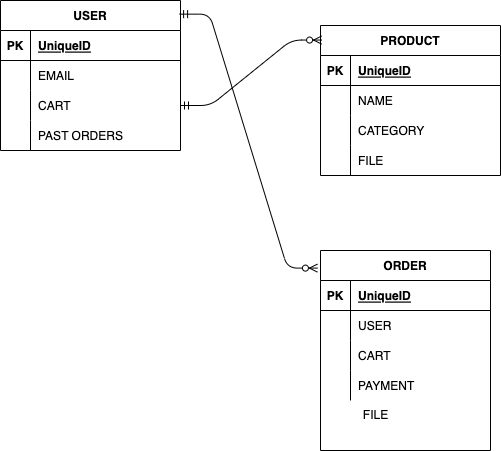

The diagram above was exported from draw.io. Its source (the exported page's mxGraphModel, read from the mxfile embedded in the PNG):
<mxGraphModel dx="764" dy="812" grid="1" gridSize="10" guides="1" tooltips="1" connect="1" arrows="1" fold="1" page="1" pageScale="1" pageWidth="850" pageHeight="1100" math="0" shadow="0">
  <root>
    <mxCell id="0" />
    <mxCell id="1" parent="0" />
    <mxCell id="2" value="USER" style="shape=table;startSize=30;container=1;collapsible=1;childLayout=tableLayout;fixedRows=1;rowLines=0;fontStyle=1;align=center;resizeLast=1;" vertex="1" parent="1">
      <mxGeometry x="30" y="190" width="180" height="150" as="geometry" />
    </mxCell>
    <mxCell id="3" value="" style="shape=tableRow;horizontal=0;startSize=0;swimlaneHead=0;swimlaneBody=0;fillColor=none;collapsible=0;dropTarget=0;points=[[0,0.5],[1,0.5]];portConstraint=eastwest;top=0;left=0;right=0;bottom=1;" vertex="1" parent="2">
      <mxGeometry y="30" width="180" height="30" as="geometry" />
    </mxCell>
    <mxCell id="4" value="PK" style="shape=partialRectangle;connectable=0;fillColor=none;top=0;left=0;bottom=0;right=0;fontStyle=1;overflow=hidden;" vertex="1" parent="3">
      <mxGeometry width="30" height="30" as="geometry">
        <mxRectangle width="30" height="30" as="alternateBounds" />
      </mxGeometry>
    </mxCell>
    <mxCell id="5" value="UniqueID" style="shape=partialRectangle;connectable=0;fillColor=none;top=0;left=0;bottom=0;right=0;align=left;spacingLeft=6;fontStyle=5;overflow=hidden;" vertex="1" parent="3">
      <mxGeometry x="30" width="150" height="30" as="geometry">
        <mxRectangle width="150" height="30" as="alternateBounds" />
      </mxGeometry>
    </mxCell>
    <mxCell id="6" value="" style="shape=tableRow;horizontal=0;startSize=0;swimlaneHead=0;swimlaneBody=0;fillColor=none;collapsible=0;dropTarget=0;points=[[0,0.5],[1,0.5]];portConstraint=eastwest;top=0;left=0;right=0;bottom=0;" vertex="1" parent="2">
      <mxGeometry y="60" width="180" height="30" as="geometry" />
    </mxCell>
    <mxCell id="7" value="" style="shape=partialRectangle;connectable=0;fillColor=none;top=0;left=0;bottom=0;right=0;editable=1;overflow=hidden;" vertex="1" parent="6">
      <mxGeometry width="30" height="30" as="geometry">
        <mxRectangle width="30" height="30" as="alternateBounds" />
      </mxGeometry>
    </mxCell>
    <mxCell id="8" value="EMAIL" style="shape=partialRectangle;connectable=0;fillColor=none;top=0;left=0;bottom=0;right=0;align=left;spacingLeft=6;overflow=hidden;" vertex="1" parent="6">
      <mxGeometry x="30" width="150" height="30" as="geometry">
        <mxRectangle width="150" height="30" as="alternateBounds" />
      </mxGeometry>
    </mxCell>
    <mxCell id="9" value="" style="shape=tableRow;horizontal=0;startSize=0;swimlaneHead=0;swimlaneBody=0;fillColor=none;collapsible=0;dropTarget=0;points=[[0,0.5],[1,0.5]];portConstraint=eastwest;top=0;left=0;right=0;bottom=0;" vertex="1" parent="2">
      <mxGeometry y="90" width="180" height="30" as="geometry" />
    </mxCell>
    <mxCell id="10" value="" style="shape=partialRectangle;connectable=0;fillColor=none;top=0;left=0;bottom=0;right=0;editable=1;overflow=hidden;" vertex="1" parent="9">
      <mxGeometry width="30" height="30" as="geometry">
        <mxRectangle width="30" height="30" as="alternateBounds" />
      </mxGeometry>
    </mxCell>
    <mxCell id="11" value="CART" style="shape=partialRectangle;connectable=0;fillColor=none;top=0;left=0;bottom=0;right=0;align=left;spacingLeft=6;overflow=hidden;" vertex="1" parent="9">
      <mxGeometry x="30" width="150" height="30" as="geometry">
        <mxRectangle width="150" height="30" as="alternateBounds" />
      </mxGeometry>
    </mxCell>
    <mxCell id="12" value="" style="shape=tableRow;horizontal=0;startSize=0;swimlaneHead=0;swimlaneBody=0;fillColor=none;collapsible=0;dropTarget=0;points=[[0,0.5],[1,0.5]];portConstraint=eastwest;top=0;left=0;right=0;bottom=0;" vertex="1" parent="2">
      <mxGeometry y="120" width="180" height="30" as="geometry" />
    </mxCell>
    <mxCell id="13" value="" style="shape=partialRectangle;connectable=0;fillColor=none;top=0;left=0;bottom=0;right=0;editable=1;overflow=hidden;" vertex="1" parent="12">
      <mxGeometry width="30" height="30" as="geometry">
        <mxRectangle width="30" height="30" as="alternateBounds" />
      </mxGeometry>
    </mxCell>
    <mxCell id="14" value="PAST ORDERS" style="shape=partialRectangle;connectable=0;fillColor=none;top=0;left=0;bottom=0;right=0;align=left;spacingLeft=6;overflow=hidden;" vertex="1" parent="12">
      <mxGeometry x="30" width="150" height="30" as="geometry">
        <mxRectangle width="150" height="30" as="alternateBounds" />
      </mxGeometry>
    </mxCell>
    <mxCell id="15" value="PRODUCT" style="shape=table;startSize=30;container=1;collapsible=1;childLayout=tableLayout;fixedRows=1;rowLines=0;fontStyle=1;align=center;resizeLast=1;" vertex="1" parent="1">
      <mxGeometry x="350" y="215" width="180" height="150" as="geometry" />
    </mxCell>
    <mxCell id="16" value="" style="shape=tableRow;horizontal=0;startSize=0;swimlaneHead=0;swimlaneBody=0;fillColor=none;collapsible=0;dropTarget=0;points=[[0,0.5],[1,0.5]];portConstraint=eastwest;top=0;left=0;right=0;bottom=1;" vertex="1" parent="15">
      <mxGeometry y="30" width="180" height="30" as="geometry" />
    </mxCell>
    <mxCell id="17" value="PK" style="shape=partialRectangle;connectable=0;fillColor=none;top=0;left=0;bottom=0;right=0;fontStyle=1;overflow=hidden;" vertex="1" parent="16">
      <mxGeometry width="30" height="30" as="geometry">
        <mxRectangle width="30" height="30" as="alternateBounds" />
      </mxGeometry>
    </mxCell>
    <mxCell id="18" value="UniqueID" style="shape=partialRectangle;connectable=0;fillColor=none;top=0;left=0;bottom=0;right=0;align=left;spacingLeft=6;fontStyle=5;overflow=hidden;" vertex="1" parent="16">
      <mxGeometry x="30" width="150" height="30" as="geometry">
        <mxRectangle width="150" height="30" as="alternateBounds" />
      </mxGeometry>
    </mxCell>
    <mxCell id="19" value="" style="shape=tableRow;horizontal=0;startSize=0;swimlaneHead=0;swimlaneBody=0;fillColor=none;collapsible=0;dropTarget=0;points=[[0,0.5],[1,0.5]];portConstraint=eastwest;top=0;left=0;right=0;bottom=0;" vertex="1" parent="15">
      <mxGeometry y="60" width="180" height="30" as="geometry" />
    </mxCell>
    <mxCell id="20" value="" style="shape=partialRectangle;connectable=0;fillColor=none;top=0;left=0;bottom=0;right=0;editable=1;overflow=hidden;" vertex="1" parent="19">
      <mxGeometry width="30" height="30" as="geometry">
        <mxRectangle width="30" height="30" as="alternateBounds" />
      </mxGeometry>
    </mxCell>
    <mxCell id="21" value="NAME" style="shape=partialRectangle;connectable=0;fillColor=none;top=0;left=0;bottom=0;right=0;align=left;spacingLeft=6;overflow=hidden;" vertex="1" parent="19">
      <mxGeometry x="30" width="150" height="30" as="geometry">
        <mxRectangle width="150" height="30" as="alternateBounds" />
      </mxGeometry>
    </mxCell>
    <mxCell id="22" value="" style="shape=tableRow;horizontal=0;startSize=0;swimlaneHead=0;swimlaneBody=0;fillColor=none;collapsible=0;dropTarget=0;points=[[0,0.5],[1,0.5]];portConstraint=eastwest;top=0;left=0;right=0;bottom=0;" vertex="1" parent="15">
      <mxGeometry y="90" width="180" height="30" as="geometry" />
    </mxCell>
    <mxCell id="23" value="" style="shape=partialRectangle;connectable=0;fillColor=none;top=0;left=0;bottom=0;right=0;editable=1;overflow=hidden;" vertex="1" parent="22">
      <mxGeometry width="30" height="30" as="geometry">
        <mxRectangle width="30" height="30" as="alternateBounds" />
      </mxGeometry>
    </mxCell>
    <mxCell id="24" value="CATEGORY" style="shape=partialRectangle;connectable=0;fillColor=none;top=0;left=0;bottom=0;right=0;align=left;spacingLeft=6;overflow=hidden;" vertex="1" parent="22">
      <mxGeometry x="30" width="150" height="30" as="geometry">
        <mxRectangle width="150" height="30" as="alternateBounds" />
      </mxGeometry>
    </mxCell>
    <mxCell id="25" value="" style="shape=tableRow;horizontal=0;startSize=0;swimlaneHead=0;swimlaneBody=0;fillColor=none;collapsible=0;dropTarget=0;points=[[0,0.5],[1,0.5]];portConstraint=eastwest;top=0;left=0;right=0;bottom=0;" vertex="1" parent="15">
      <mxGeometry y="120" width="180" height="30" as="geometry" />
    </mxCell>
    <mxCell id="26" value="" style="shape=partialRectangle;connectable=0;fillColor=none;top=0;left=0;bottom=0;right=0;editable=1;overflow=hidden;" vertex="1" parent="25">
      <mxGeometry width="30" height="30" as="geometry">
        <mxRectangle width="30" height="30" as="alternateBounds" />
      </mxGeometry>
    </mxCell>
    <mxCell id="27" value="FILE" style="shape=partialRectangle;connectable=0;fillColor=none;top=0;left=0;bottom=0;right=0;align=left;spacingLeft=6;overflow=hidden;" vertex="1" parent="25">
      <mxGeometry x="30" width="150" height="30" as="geometry">
        <mxRectangle width="150" height="30" as="alternateBounds" />
      </mxGeometry>
    </mxCell>
    <mxCell id="28" value="" style="edgeStyle=entityRelationEdgeStyle;fontSize=12;html=1;endArrow=ERzeroToMany;startArrow=ERmandOne;entryX=0.006;entryY=0.097;entryDx=0;entryDy=0;entryPerimeter=0;exitX=1;exitY=0.5;exitDx=0;exitDy=0;" edge="1" parent="1" source="9" target="15">
      <mxGeometry width="100" height="100" relative="1" as="geometry">
        <mxPoint x="210" y="210" as="sourcePoint" />
        <mxPoint x="310" y="110" as="targetPoint" />
      </mxGeometry>
    </mxCell>
    <mxCell id="30" value="ORDER" style="shape=table;startSize=30;container=1;collapsible=1;childLayout=tableLayout;fixedRows=1;rowLines=0;fontStyle=1;align=center;resizeLast=1;" vertex="1" parent="1">
      <mxGeometry x="350" y="440" width="170" height="200" as="geometry" />
    </mxCell>
    <mxCell id="31" value="" style="shape=tableRow;horizontal=0;startSize=0;swimlaneHead=0;swimlaneBody=0;fillColor=none;collapsible=0;dropTarget=0;points=[[0,0.5],[1,0.5]];portConstraint=eastwest;top=0;left=0;right=0;bottom=1;" vertex="1" parent="30">
      <mxGeometry y="30" width="170" height="30" as="geometry" />
    </mxCell>
    <mxCell id="32" value="PK" style="shape=partialRectangle;connectable=0;fillColor=none;top=0;left=0;bottom=0;right=0;fontStyle=1;overflow=hidden;" vertex="1" parent="31">
      <mxGeometry width="30" height="30" as="geometry">
        <mxRectangle width="30" height="30" as="alternateBounds" />
      </mxGeometry>
    </mxCell>
    <mxCell id="33" value="UniqueID" style="shape=partialRectangle;connectable=0;fillColor=none;top=0;left=0;bottom=0;right=0;align=left;spacingLeft=6;fontStyle=5;overflow=hidden;" vertex="1" parent="31">
      <mxGeometry x="30" width="140" height="30" as="geometry">
        <mxRectangle width="140" height="30" as="alternateBounds" />
      </mxGeometry>
    </mxCell>
    <mxCell id="34" value="" style="shape=tableRow;horizontal=0;startSize=0;swimlaneHead=0;swimlaneBody=0;fillColor=none;collapsible=0;dropTarget=0;points=[[0,0.5],[1,0.5]];portConstraint=eastwest;top=0;left=0;right=0;bottom=0;" vertex="1" parent="30">
      <mxGeometry y="60" width="170" height="30" as="geometry" />
    </mxCell>
    <mxCell id="35" value="" style="shape=partialRectangle;connectable=0;fillColor=none;top=0;left=0;bottom=0;right=0;editable=1;overflow=hidden;" vertex="1" parent="34">
      <mxGeometry width="30" height="30" as="geometry">
        <mxRectangle width="30" height="30" as="alternateBounds" />
      </mxGeometry>
    </mxCell>
    <mxCell id="36" value="USER" style="shape=partialRectangle;connectable=0;fillColor=none;top=0;left=0;bottom=0;right=0;align=left;spacingLeft=6;overflow=hidden;" vertex="1" parent="34">
      <mxGeometry x="30" width="140" height="30" as="geometry">
        <mxRectangle width="140" height="30" as="alternateBounds" />
      </mxGeometry>
    </mxCell>
    <mxCell id="37" value="" style="shape=tableRow;horizontal=0;startSize=0;swimlaneHead=0;swimlaneBody=0;fillColor=none;collapsible=0;dropTarget=0;points=[[0,0.5],[1,0.5]];portConstraint=eastwest;top=0;left=0;right=0;bottom=0;" vertex="1" parent="30">
      <mxGeometry y="90" width="170" height="30" as="geometry" />
    </mxCell>
    <mxCell id="38" value="" style="shape=partialRectangle;connectable=0;fillColor=none;top=0;left=0;bottom=0;right=0;editable=1;overflow=hidden;" vertex="1" parent="37">
      <mxGeometry width="30" height="30" as="geometry">
        <mxRectangle width="30" height="30" as="alternateBounds" />
      </mxGeometry>
    </mxCell>
    <mxCell id="39" value="CART" style="shape=partialRectangle;connectable=0;fillColor=none;top=0;left=0;bottom=0;right=0;align=left;spacingLeft=6;overflow=hidden;" vertex="1" parent="37">
      <mxGeometry x="30" width="140" height="30" as="geometry">
        <mxRectangle width="140" height="30" as="alternateBounds" />
      </mxGeometry>
    </mxCell>
    <mxCell id="40" value="" style="shape=tableRow;horizontal=0;startSize=0;swimlaneHead=0;swimlaneBody=0;fillColor=none;collapsible=0;dropTarget=0;points=[[0,0.5],[1,0.5]];portConstraint=eastwest;top=0;left=0;right=0;bottom=0;" vertex="1" parent="30">
      <mxGeometry y="120" width="170" height="30" as="geometry" />
    </mxCell>
    <mxCell id="41" value="" style="shape=partialRectangle;connectable=0;fillColor=none;top=0;left=0;bottom=0;right=0;editable=1;overflow=hidden;" vertex="1" parent="40">
      <mxGeometry width="30" height="30" as="geometry">
        <mxRectangle width="30" height="30" as="alternateBounds" />
      </mxGeometry>
    </mxCell>
    <mxCell id="42" value="PAYMENT" style="shape=partialRectangle;connectable=0;fillColor=none;top=0;left=0;bottom=0;right=0;align=left;spacingLeft=6;overflow=hidden;" vertex="1" parent="40">
      <mxGeometry x="30" width="140" height="30" as="geometry">
        <mxRectangle width="140" height="30" as="alternateBounds" />
      </mxGeometry>
    </mxCell>
    <mxCell id="43" value="FILE" style="text;html=1;align=center;verticalAlign=middle;resizable=0;points=[];autosize=1;strokeColor=none;fillColor=none;" vertex="1" parent="1">
      <mxGeometry x="380" y="590" width="50" height="30" as="geometry" />
    </mxCell>
    <mxCell id="44" value="" style="edgeStyle=entityRelationEdgeStyle;fontSize=12;html=1;endArrow=ERzeroToMany;startArrow=ERmandOne;exitX=0.995;exitY=0.091;exitDx=0;exitDy=0;exitPerimeter=0;entryX=-0.018;entryY=0.088;entryDx=0;entryDy=0;entryPerimeter=0;" edge="1" parent="1" source="2" target="30">
      <mxGeometry width="100" height="100" relative="1" as="geometry">
        <mxPoint x="340" y="460" as="sourcePoint" />
        <mxPoint x="360" y="400" as="targetPoint" />
      </mxGeometry>
    </mxCell>
  </root>
</mxGraphModel>